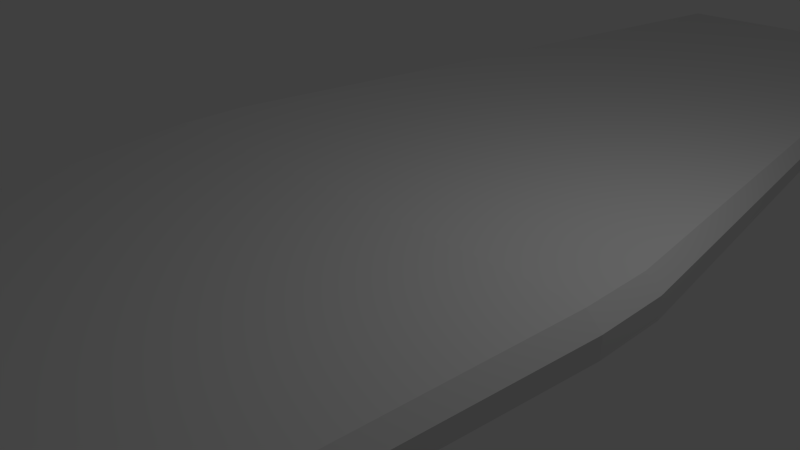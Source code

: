 # Source: 5.blend  (saved by Blender 2.75.0; exported with 4.5.12 LTS)
import bpy
from mathutils import Matrix  # noqa: F401  (used for matrix-valued properties, if any)

bpy.ops.wm.read_factory_settings(use_empty=True)
scene = bpy.context.scene
scene.name = 'Scene'

# ---- collections
col_collection_1 = bpy.data.collections.new('Collection 1'); scene.collection.children.link(col_collection_1)

# ---- materials (node trees are filled in below, after node groups)
mat_material = bpy.data.materials.new('Material')
mat_material.alpha_threshold = 0.0
mat_material.use_transparent_shadow = False
mat_material.roughness = 0.5
mat_material.line_color = (0.0, 0.0, 0.0, 1.0)

# ---- material node trees

# ---- world
world_world = bpy.data.worlds.new('World'); scene.world = world_world
world_world.color = (0.05088, 0.05088, 0.05088)
world_world.use_sun_shadow = False
world_world.sun_shadow_jitter_overblur = 0.0
world_world.cycles.sampling_method = 'MANUAL'
world_world.cycles.sample_map_resolution = 256

# ---- cameras
cam_camera = bpy.data.cameras.new('Camera')
cam_camera.clip_end = 100.0
cam_camera.lens = 35.0
cam_camera.sensor_width = 32.0
cam_camera.sensor_height = 18.0
cam_camera.ortho_scale = 7.314
cam_camera.dof.focus_distance = 0.0
cam_camera.dof.aperture_fstop = 128.0

# ---- lights
light_lamp = bpy.data.lights.new('Lamp', 'POINT')
light_lamp.transmission_factor = 0.0
light_lamp.cutoff_distance = 30.0
light_lamp.energy = 100.0
light_lamp.shadow_buffer_clip_start = 1.001
light_lamp.shadow_soft_size = 0.1
light_lamp.shadow_maximum_resolution = 0.006
light_lamp.use_absolute_resolution = True
light_lamp.cycles.use_multiple_importance_sampling = False

# ---- meshes
me_cube = bpy.data.meshes.new('Cube')
me_cube.from_pydata([(0.8546, 11.5, -0.001007), (0.7946, -11.35, -0.5169), (0.6123, 0.5, -1.0), (0.6123, -5.96e-08, -1.0), (0.6123, -0.5, -1.0), (0.8065, 11.5, -0.001007), (0.0, 11.5, -0.001007), (1.021, 11.5, 0.2131), (1.021, 11.5, 0.4271), (2.211, 11.5, 0.6412), (0.7299, -11.35, -0.5169), (0.0, -11.35, -0.5169), (1.018, -11.35, -0.229), (1.018, -11.35, 0.05899), (2.618, -11.35, 0.3469), (0.8065, 11.5, 0.8553), (0.0, 11.5, 0.8553), (0.7299, -11.35, 0.6349), (0.0, -11.35, 0.6349), (0.8065, 11.5, 0.6412), (0.0, 11.5, 0.6412), (0.8065, 11.5, 0.4271), (0.0, 11.5, 0.4271), (0.8065, 11.5, 0.2131), (0.0, 11.5, 0.2131), (0.7299, -11.35, -0.229), (0.0, -11.35, -0.229), (0.7299, -11.35, 0.05899), (0.0, -11.35, 0.05899), (0.7299, -11.35, 0.3469), (0.0, -11.35, 0.3469), (1.0, 0.5, -0.5), (1.0, -1.788e-07, -0.5), (1.0, -0.5, -0.5), (1.0, 0.5, 0.0), (1.0, -2.98e-07, 0.0), (1.0, -0.5, 0.0), (3.779, 0.5, 0.5), (3.779, -4.172e-07, 0.5), (3.779, -0.5, 0.5), (0.5, 0.5, 1.0), (0.5, -4.172e-07, 1.0), (0.5, -0.5, 1.0), (4.47e-08, 0.5, 1.0), (-1.49e-07, -2.086e-07, 1.0), (-3.427e-07, -0.5, 1.0), (0.5, 0.5, -1.0), (1.192e-07, 0.5, -1.0), (0.5, 2.98e-08, -1.0), (2.98e-08, 1.192e-07, -1.0), (0.5, -0.5, -1.0), (0.0, -0.5, -1.0), (2.211, 11.5, 0.6909), (2.618, -11.35, 0.4137), (0.8065, 11.5, 0.6909), (0.0, 11.5, 0.6909), (0.7299, -11.35, 0.4137), (0.0, -11.35, 0.4137), (3.779, 0.5, 0.616), (3.779, -4.768e-07, 0.616), (3.779, -0.5, 0.616), (2.123, 11.5, 0.8553), (2.211, 11.5, 0.7674), (2.618, -11.35, 0.5166), (2.5, -11.35, 0.6349), (3.574, 0.5, 1.0), (3.779, 0.5, 0.7947), (3.574, -5.29e-07, 1.0), (3.779, -5.046e-07, 0.7947), (3.779, -0.5, 0.7947), (3.574, -0.5, 1.0)], [], [(70, 42, 17, 64), (52, 9, 19, 54), (54, 19, 20, 55), (9, 8, 21, 19), (19, 21, 22, 20), (8, 7, 23, 21), (21, 23, 24, 22), (7, 0, 5, 23), (23, 5, 6, 24), (1, 12, 25, 10), (10, 25, 26, 11), (12, 13, 27, 25), (25, 27, 28, 26), (13, 14, 29, 27), (27, 29, 30, 28), (58, 66, 68, 59), (56, 17, 18, 57), (4, 33, 12, 1), (33, 36, 13, 12), (36, 39, 14, 13), (0, 7, 31, 2), (2, 31, 32, 3), (3, 32, 33, 4), (7, 8, 34, 31), (31, 34, 35, 32), (32, 35, 36, 33), (8, 9, 37, 34), (34, 37, 38, 35), (35, 38, 39, 36), (61, 15, 40, 65), (65, 40, 41, 67), (67, 41, 42, 70), (53, 63, 64, 17, 56), (42, 45, 18, 17), (60, 69, 63, 53), (59, 68, 69, 60), (15, 16, 43, 40), (40, 43, 44, 41), (41, 44, 45, 42), (0, 2, 46, 5), (5, 46, 47, 6), (2, 3, 48, 46), (46, 48, 49, 47), (3, 4, 50, 48), (48, 50, 51, 49), (4, 1, 10, 50), (50, 10, 11, 51), (38, 59, 60, 39), (37, 58, 59, 38), (9, 52, 58, 37), (29, 56, 57, 30), (14, 53, 56, 29), (15, 54, 55, 16), (52, 62, 66, 58), (39, 60, 53, 14), (70, 64, 63, 69), (61, 65, 66, 62), (65, 67, 68, 66), (67, 70, 69, 68), (61, 62, 52, 54, 15)])
me_cube.materials.append(mat_material)
me_cube.use_remesh_preserve_volume = False
me_cube.use_remesh_preserve_attributes = False
me_cube.use_mirror_vertex_groups = False
me_cube.update()

# ---- objects
ob_cube = bpy.data.objects.new('Cube', me_cube)
ob_lamp = bpy.data.objects.new('Lamp', light_lamp)
ob_camera = bpy.data.objects.new('Camera', cam_camera)

# ---- transforms, parenting, visibility, modifiers, constraints
ob_cube.location = (0.0, 0.0, 0.0)
ob_cube.lock_rotations_4d = False
ob_cube.empty_display_type = 'ARROWS'
ob_cube.lineart.crease_threshold = 0.0
_m = ob_cube.modifiers.new('Mirror', 'MIRROR')
_m.use_clip = True
ob_lamp.location = (4.076, 1.005, 5.904)
ob_lamp.rotation_euler = (0.6503, 0.05522, 1.866)
ob_lamp.lock_rotations_4d = False
ob_lamp.empty_display_type = 'ARROWS'
ob_lamp.color = (0.0, 0.0, 0.0, 0.0)
ob_lamp.lineart.crease_threshold = 0.0
ob_camera.location = (7.481, -6.508, 5.344)
ob_camera.rotation_euler = (1.109, 0.01082, 0.8149)
ob_camera.lock_rotations_4d = False
ob_camera.empty_display_type = 'ARROWS'
ob_camera.color = (0.0, 0.0, 0.0, 0.0)
ob_camera.display_type = 'WIRE'
ob_camera.lineart.crease_threshold = 0.0

# ---- collection membership
col_collection_1.objects.link(ob_cube)
col_collection_1.objects.link(ob_lamp)
col_collection_1.objects.link(ob_camera)

# ---- scene / render settings (as saved in the file)
scene.camera = ob_camera
scene.frame_start = 1; scene.frame_end = 250; scene.frame_set(250)
scene.render.engine = 'BLENDER_EEVEE_NEXT'
scene.render.resolution_percentage = 50
scene.render.dither_intensity = 0.0
scene.cycles.use_denoising = False
scene.cycles.samples = 10
scene.cycles.sampling_pattern = 'TABULATED_SOBOL'
scene.cycles.light_sampling_threshold = 0.0
scene.cycles.use_adaptive_sampling = False
scene.cycles.use_light_tree = False
scene.cycles.blur_glossy = 0.0
scene.cycles.pixel_filter_type = 'GAUSSIAN'
scene.cycles.sample_clamp_indirect = 0.0
scene.view_settings.view_transform = 'Standard'
bpy.context.view_layer.update()
